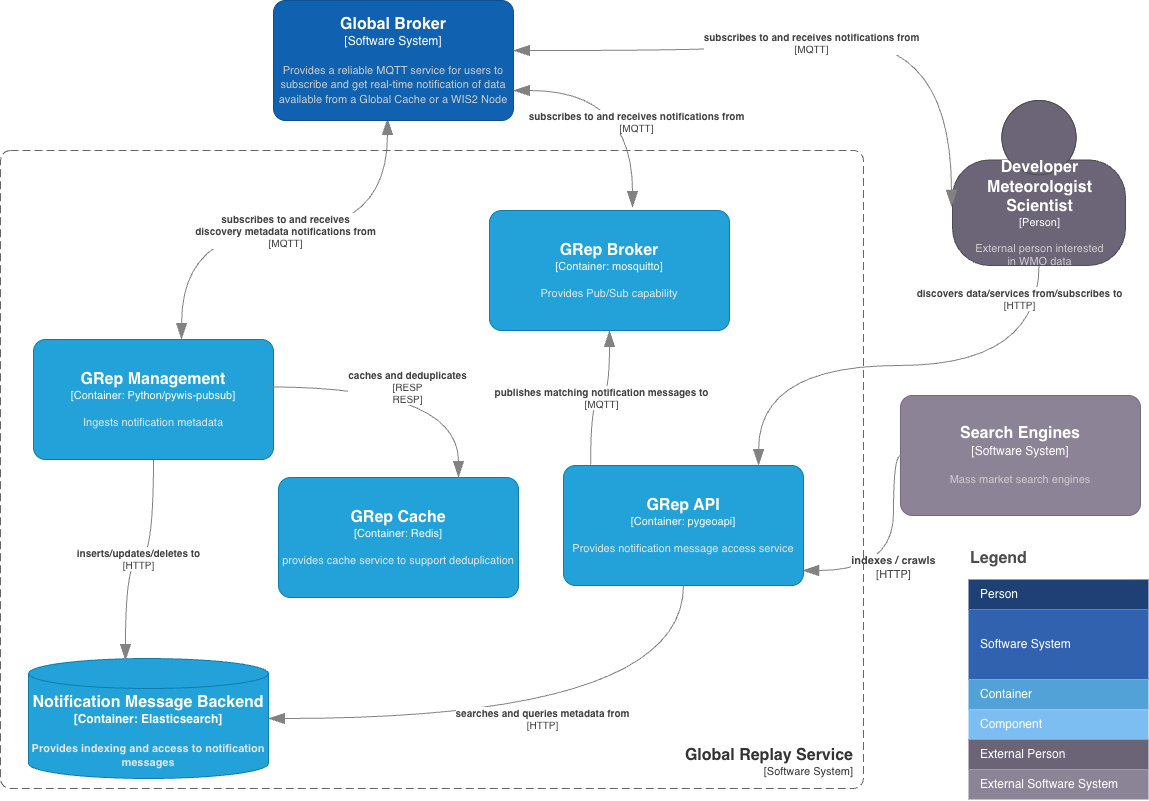

The diagram above was exported from draw.io. Its source (the exported page's mxGraphModel, read from the mxfile embedded in the PNG):
<mxGraphModel dx="1454" dy="977" grid="0" gridSize="10" guides="1" tooltips="1" connect="1" arrows="1" fold="1" page="1" pageScale="1" pageWidth="1169" pageHeight="827" math="0" shadow="0">
  <root>
    <mxCell id="C-a4guP6hnbmqBrlELim-0" />
    <mxCell id="C-a4guP6hnbmqBrlELim-1" parent="C-a4guP6hnbmqBrlELim-0" />
    <mxCell id="C-a4guP6hnbmqBrlELim-7" parent="C-a4guP6hnbmqBrlELim-1" style="align=left;fontSize=16;fontStyle=1;strokeColor=none;fillColor=none;fontColor=#4D4D4D;spacingTop=-8;resizable=0;" value="Legend" vertex="1">
      <mxGeometry height="30" width="180" x="980" y="568" as="geometry" />
    </mxCell>
    <mxCell id="C-a4guP6hnbmqBrlELim-8" parent="C-a4guP6hnbmqBrlELim-1" style="shape=table;html=1;whiteSpace=wrap;startSize=0;container=1;collapsible=0;childLayout=tableLayout;fillColor=none;align=left;spacingLeft=10;strokeColor=none;rounded=1;arcSize=11;fontColor=#FFFFFF;resizable=0;points=[[0.25,0,0],[0.5,0,0],[0.75,0,0],[1,0.25,0],[1,0.5,0],[1,0.75,0],[0.75,1,0],[0.5,1,0],[0.25,1,0],[0,0.75,0],[0,0.5,0],[0,0.25,0]];" value="" vertex="1">
      <mxGeometry height="220" width="180" x="980" y="602" as="geometry" />
    </mxCell>
    <mxCell id="C-a4guP6hnbmqBrlELim-9" parent="C-a4guP6hnbmqBrlELim-8" style="shape=partialRectangle;html=1;whiteSpace=wrap;connectable=0;fillColor=#1E4074;top=0;left=0;bottom=0;right=0;overflow=hidden;pointerEvents=1;align=left;spacingLeft=10;strokeColor=none;fontColor=#FFFFFF;" value="Person" vertex="1">
      <mxGeometry height="30" width="180" as="geometry" />
    </mxCell>
    <mxCell id="C-a4guP6hnbmqBrlELim-10" parent="C-a4guP6hnbmqBrlELim-8" style="shape=partialRectangle;html=1;whiteSpace=wrap;connectable=0;fillColor=#3162AF;top=0;left=0;bottom=0;right=0;overflow=hidden;pointerEvents=1;align=left;spacingLeft=10;fontColor=#FFFFFF;" value="Software System" vertex="1">
      <mxGeometry height="70" width="180" y="30" as="geometry" />
    </mxCell>
    <mxCell id="C-a4guP6hnbmqBrlELim-11" parent="C-a4guP6hnbmqBrlELim-8" style="shape=partialRectangle;html=1;whiteSpace=wrap;connectable=0;fillColor=#52A2D8;top=0;left=0;bottom=0;right=0;overflow=hidden;pointerEvents=1;align=left;spacingLeft=10;fontColor=#FFFFFF;" value="Container" vertex="1">
      <mxGeometry height="30" width="180" y="100" as="geometry" />
    </mxCell>
    <mxCell id="C-a4guP6hnbmqBrlELim-12" parent="C-a4guP6hnbmqBrlELim-8" style="shape=partialRectangle;html=1;whiteSpace=wrap;connectable=0;fillColor=#7CBEF1;top=0;left=0;bottom=0;right=0;overflow=hidden;pointerEvents=1;align=left;spacingLeft=10;fontColor=#FFFFFF;" value="Component" vertex="1">
      <mxGeometry height="30" width="180" y="130" as="geometry" />
    </mxCell>
    <mxCell id="C-a4guP6hnbmqBrlELim-13" parent="C-a4guP6hnbmqBrlELim-8" style="shape=partialRectangle;html=1;whiteSpace=wrap;connectable=0;fillColor=#6B6477;top=0;left=0;bottom=0;right=0;overflow=hidden;pointerEvents=1;align=left;spacingLeft=10;fontColor=#FFFFFF;" value="External Person" vertex="1">
      <mxGeometry height="30" width="180" y="160" as="geometry" />
    </mxCell>
    <mxCell id="C-a4guP6hnbmqBrlELim-14" parent="C-a4guP6hnbmqBrlELim-8" style="shape=partialRectangle;html=1;whiteSpace=wrap;connectable=0;fillColor=#8B8496;top=0;left=0;bottom=0;right=0;overflow=hidden;pointerEvents=1;align=left;spacingLeft=10;fontColor=#FFFFFF;" value="External Software System" vertex="1">
      <mxGeometry height="30" width="180" y="190" as="geometry" />
    </mxCell>
    <object placeholders="1" c4Type="Relationship" c4Technology="HTTP" c4Description="discovers data/services from/subscribes to" label="&lt;div style=&quot;text-align: left&quot;&gt;&lt;div style=&quot;text-align: center&quot;&gt;&lt;b&gt;%c4Description%&lt;/b&gt;&lt;/div&gt;&lt;div style=&quot;text-align: center&quot;&gt;[%c4Technology%]&lt;/div&gt;&lt;/div&gt;" id="C-a4guP6hnbmqBrlELim-16">
      <mxCell edge="1" parent="C-a4guP6hnbmqBrlELim-1" source="C-a4guP6hnbmqBrlELim-15" style="endArrow=blockThin;html=1;fontSize=10;fontColor=#404040;strokeWidth=1;endFill=1;strokeColor=#828282;elbow=vertical;metaEdit=1;endSize=14;startSize=14;jumpStyle=arc;jumpSize=16;rounded=0;edgeStyle=orthogonalEdgeStyle;curved=1;exitX=0.5;exitY=1;exitDx=0;exitDy=0;exitPerimeter=0;entryX=0.813;entryY=0;entryDx=0;entryDy=0;entryPerimeter=0;" target="jN8Q3DkR9RhGoOf_a5Cy-0">
        <mxGeometry relative="1" width="240" x="-0.8617" y="-20" as="geometry">
          <mxPoint as="offset" />
          <mxPoint x="1220" y="330" as="sourcePoint" />
          <mxPoint x="488" y="502.03999999999996" as="targetPoint" />
        </mxGeometry>
      </mxCell>
    </object>
    <object placeholders="1" c4Name="Search Engines" c4Type="Software System" c4Description="Mass market search engines" label="&lt;font style=&quot;font-size: 16px&quot;&gt;&lt;b&gt;%c4Name%&lt;/b&gt;&lt;/font&gt;&lt;div&gt;[%c4Type%]&lt;/div&gt;&lt;br&gt;&lt;div&gt;&lt;font style=&quot;font-size: 11px&quot;&gt;&lt;font color=&quot;#cccccc&quot;&gt;%c4Description%&lt;/font&gt;&lt;/div&gt;" id="C-a4guP6hnbmqBrlELim-19">
      <mxCell parent="C-a4guP6hnbmqBrlELim-1" style="rounded=1;whiteSpace=wrap;html=1;labelBackgroundColor=none;fillColor=#8C8496;fontColor=#ffffff;align=center;arcSize=10;strokeColor=#736782;metaEdit=1;resizable=0;points=[[0.25,0,0],[0.5,0,0],[0.75,0,0],[1,0.25,0],[1,0.5,0],[1,0.75,0],[0.75,1,0],[0.5,1,0],[0.25,1,0],[0,0.75,0],[0,0.5,0],[0,0.25,0]];" vertex="1">
        <mxGeometry height="120" width="240" x="912" y="418" as="geometry" />
      </mxCell>
    </object>
    <object placeholders="1" c4Type="Relationship" c4Technology="HTTP" c4Description="indexes / crawls" label="&lt;div style=&quot;text-align: left; font-size: 11px;&quot;&gt;&lt;div style=&quot;text-align: center; font-size: 11px;&quot;&gt;&lt;b style=&quot;font-size: 11px;&quot;&gt;%c4Description%&lt;/b&gt;&lt;/div&gt;&lt;div style=&quot;text-align: center; font-size: 11px;&quot;&gt;[%c4Technology%]&lt;/div&gt;&lt;/div&gt;" id="C-a4guP6hnbmqBrlELim-20">
      <mxCell edge="1" parent="C-a4guP6hnbmqBrlELim-1" source="C-a4guP6hnbmqBrlELim-19" style="endArrow=blockThin;html=1;fontSize=11;fontColor=#404040;strokeWidth=1;endFill=1;strokeColor=#828282;elbow=vertical;metaEdit=1;endSize=14;startSize=14;jumpStyle=arc;jumpSize=16;rounded=0;edgeStyle=orthogonalEdgeStyle;curved=1;exitX=0;exitY=0.5;exitDx=0;exitDy=0;exitPerimeter=0;entryX=0.996;entryY=0.875;entryDx=0;entryDy=0;entryPerimeter=0;" target="jN8Q3DkR9RhGoOf_a5Cy-0">
        <mxGeometry relative="1" width="240" x="0.1176" as="geometry">
          <mxPoint as="offset" />
          <Array as="points">
            <mxPoint x="905" y="478" />
            <mxPoint x="905" y="593" />
          </Array>
          <mxPoint x="426" y="254" as="sourcePoint" />
          <mxPoint x="488" y="476" as="targetPoint" />
        </mxGeometry>
      </mxCell>
    </object>
    <object placeholders="1" c4Type="Relationship" c4Technology="MQTT" c4Description="subscribes to and receives&#10;discovery metadata notifications from" label="&lt;div style=&quot;text-align: left&quot;&gt;&lt;div style=&quot;text-align: center&quot;&gt;&lt;b&gt;%c4Description%&lt;/b&gt;&lt;/div&gt;&lt;div style=&quot;text-align: center&quot;&gt;[%c4Technology%]&lt;/div&gt;&lt;/div&gt;" id="C-a4guP6hnbmqBrlELim-21">
      <mxCell edge="1" parent="C-a4guP6hnbmqBrlELim-1" source="jN8Q3DkR9RhGoOf_a5Cy-8" style="endArrow=blockThin;html=1;fontSize=10;fontColor=#404040;strokeWidth=1;endFill=1;strokeColor=#828282;elbow=vertical;metaEdit=1;endSize=14;startSize=14;jumpStyle=arc;jumpSize=16;rounded=0;edgeStyle=orthogonalEdgeStyle;exitX=0.617;exitY=0;exitDx=0;exitDy=0;exitPerimeter=0;entryX=0.475;entryY=0.983;entryDx=0;entryDy=0;entryPerimeter=0;curved=1;startArrow=blockThin;startFill=1;" target="jN8Q3DkR9RhGoOf_a5Cy-1">
        <mxGeometry relative="1" width="240" x="-0.0025" as="geometry">
          <mxPoint as="offset" />
          <mxPoint x="368" y="416" as="sourcePoint" />
          <mxPoint x="772" y="228" as="targetPoint" />
        </mxGeometry>
      </mxCell>
    </object>
    <object placeholders="1" c4Type="Notification Message Backend" c4Container="Container" c4Technology="Elasticsearch" c4Description="Provides indexing and access to notification messages" label="&lt;font style=&quot;font-size: 16px&quot;&gt;&lt;b&gt;%c4Type%&lt;/font&gt;&lt;div&gt;[%c4Container%:&amp;nbsp;%c4Technology%]&lt;/div&gt;&lt;br&gt;&lt;div&gt;&lt;font style=&quot;font-size: 11px&quot;&gt;&lt;font color=&quot;#E6E6E6&quot;&gt;%c4Description%&lt;/font&gt;&lt;/div&gt;" id="cWISdHsoDPBGy6k4YlUp-1">
      <mxCell parent="C-a4guP6hnbmqBrlELim-1" style="shape=cylinder3;size=15;whiteSpace=wrap;html=1;boundedLbl=1;rounded=0;labelBackgroundColor=none;fillColor=#23A2D9;fontSize=12;fontColor=#ffffff;align=center;strokeColor=#0E7DAD;metaEdit=1;points=[[0.5,0,0],[1,0.25,0],[1,0.5,0],[1,0.75,0],[0.5,1,0],[0,0.75,0],[0,0.5,0],[0,0.25,0]];resizable=0;" vertex="1">
        <mxGeometry height="120" width="240" x="40" y="681" as="geometry" />
      </mxCell>
    </object>
    <object placeholders="1" c4Type="Relationship" c4Technology="HTTP" c4Description="searches and queries metadata from" label="&lt;div style=&quot;text-align: left&quot;&gt;&lt;div style=&quot;text-align: center&quot;&gt;&lt;b&gt;%c4Description%&lt;/b&gt;&lt;/div&gt;&lt;div style=&quot;text-align: center&quot;&gt;[%c4Technology%]&lt;/div&gt;&lt;/div&gt;" id="cWISdHsoDPBGy6k4YlUp-2">
      <mxCell edge="1" parent="C-a4guP6hnbmqBrlELim-1" source="jN8Q3DkR9RhGoOf_a5Cy-0" style="endArrow=blockThin;html=1;fontSize=10;fontColor=#404040;strokeWidth=1;endFill=1;strokeColor=#828282;elbow=vertical;metaEdit=1;endSize=14;startSize=14;jumpStyle=arc;jumpSize=16;rounded=0;edgeStyle=orthogonalEdgeStyle;curved=1;entryX=1;entryY=0.5;entryDx=0;entryDy=0;entryPerimeter=0;exitX=0.5;exitY=1;exitDx=0;exitDy=0;exitPerimeter=0;" target="cWISdHsoDPBGy6k4YlUp-1">
        <mxGeometry relative="1" width="240" as="geometry">
          <mxPoint x="381" y="587" as="sourcePoint" />
          <mxPoint x="621" y="587" as="targetPoint" />
        </mxGeometry>
      </mxCell>
    </object>
    <object placeholders="1" c4Type="Relationship" c4Technology="HTTP" c4Description="inserts/updates/deletes to" label="&lt;div style=&quot;text-align: left&quot;&gt;&lt;div style=&quot;text-align: center&quot;&gt;&lt;b&gt;%c4Description%&lt;/b&gt;&lt;/div&gt;&lt;div style=&quot;text-align: center&quot;&gt;[%c4Technology%]&lt;/div&gt;&lt;/div&gt;" id="yD-GhJnfxpZO8xPKFXi9-2">
      <mxCell edge="1" parent="C-a4guP6hnbmqBrlELim-1" source="jN8Q3DkR9RhGoOf_a5Cy-8" style="endArrow=blockThin;html=1;fontSize=10;fontColor=#404040;strokeWidth=1;endFill=1;strokeColor=#828282;elbow=vertical;metaEdit=1;endSize=14;startSize=14;jumpStyle=arc;jumpSize=16;rounded=0;edgeStyle=orthogonalEdgeStyle;curved=1;exitX=0.5;exitY=1;exitDx=0;exitDy=0;exitPerimeter=0;entryX=0.404;entryY=0.017;entryDx=0;entryDy=0;entryPerimeter=0;" target="cWISdHsoDPBGy6k4YlUp-1">
        <mxGeometry relative="1" width="240" as="geometry">
          <mxPoint x="483" y="415" as="sourcePoint" />
          <mxPoint x="723" y="415" as="targetPoint" />
        </mxGeometry>
      </mxCell>
    </object>
    <object placeholders="1" c4Name="GRep API" c4Type="Container" c4Technology="pygeoapi" c4Description="Provides notification message access service" label="&lt;font style=&quot;font-size: 16px&quot;&gt;&lt;b&gt;%c4Name%&lt;/b&gt;&lt;/font&gt;&lt;div&gt;[%c4Type%: %c4Technology%]&lt;/div&gt;&lt;br&gt;&lt;div&gt;&lt;font style=&quot;font-size: 11px&quot;&gt;&lt;font color=&quot;#E6E6E6&quot;&gt;%c4Description%&lt;/font&gt;&lt;/div&gt;" id="jN8Q3DkR9RhGoOf_a5Cy-0">
      <mxCell parent="C-a4guP6hnbmqBrlELim-1" style="rounded=1;whiteSpace=wrap;html=1;fontSize=11;labelBackgroundColor=none;fillColor=#23A2D9;fontColor=#ffffff;align=center;arcSize=10;strokeColor=#0E7DAD;metaEdit=1;resizable=0;points=[[0.25,0,0],[0.5,0,0],[0.75,0,0],[1,0.25,0],[1,0.5,0],[1,0.75,0],[0.75,1,0],[0.5,1,0],[0.25,1,0],[0,0.75,0],[0,0.5,0],[0,0.25,0]];" vertex="1">
        <mxGeometry height="120" width="240" x="575" y="488" as="geometry" />
      </mxCell>
    </object>
    <object placeholders="1" c4Name="Global Broker" c4Type="Software System" c4Description="Provides a reliable MQTT service for users to subscribe and get real-time notification of data available from a Global Cache or a WIS2 Node" label="&lt;font style=&quot;font-size: 16px&quot;&gt;&lt;b&gt;%c4Name%&lt;/b&gt;&lt;/font&gt;&lt;div&gt;[%c4Type%]&lt;/div&gt;&lt;br&gt;&lt;div&gt;&lt;font style=&quot;font-size: 11px&quot;&gt;&lt;font color=&quot;#cccccc&quot;&gt;%c4Description%&lt;/font&gt;&lt;/div&gt;" id="jN8Q3DkR9RhGoOf_a5Cy-1">
      <mxCell parent="C-a4guP6hnbmqBrlELim-1" style="rounded=1;whiteSpace=wrap;html=1;labelBackgroundColor=none;fillColor=#1061B0;fontColor=#ffffff;align=center;arcSize=10;strokeColor=#0D5091;metaEdit=1;resizable=0;points=[[0.25,0,0],[0.5,0,0],[0.75,0,0],[1,0.25,0],[1,0.5,0],[1,0.75,0],[0.75,1,0],[0.5,1,0],[0.25,1,0],[0,0.75,0],[0,0.5,0],[0,0.25,0]];" vertex="1">
        <mxGeometry height="120" width="240" x="285" y="23" as="geometry" />
      </mxCell>
    </object>
    <object placeholders="1" c4Name="Global Replay Service" c4Type="SystemScopeBoundary" c4Application="Software System" label="&lt;font style=&quot;font-size: 16px&quot;&gt;&lt;b&gt;&lt;div style=&quot;&quot;&gt;%c4Name%&lt;/div&gt;&lt;/b&gt;&lt;/font&gt;&lt;div style=&quot;&quot;&gt;[%c4Application%]&lt;/div&gt;" id="jN8Q3DkR9RhGoOf_a5Cy-4">
      <mxCell parent="C-a4guP6hnbmqBrlELim-1" style="rounded=1;fontSize=11;whiteSpace=wrap;html=1;dashed=1;arcSize=20;fillColor=none;strokeColor=#666666;fontColor=#333333;labelBackgroundColor=none;align=right;verticalAlign=bottom;labelBorderColor=none;spacingTop=0;spacing=10;dashPattern=8 4;metaEdit=1;rotatable=0;perimeter=rectanglePerimeter;noLabel=0;labelPadding=0;allowArrows=0;connectable=0;expand=0;recursiveResize=0;editable=1;pointerEvents=0;absoluteArcSize=1;points=[[0.25,0,0],[0.5,0,0],[0.75,0,0],[1,0.25,0],[1,0.5,0],[1,0.75,0],[0.75,1,0],[0.5,1,0],[0.25,1,0],[0,0.75,0],[0,0.5,0],[0,0.25,0]];" vertex="1">
        <mxGeometry height="638" width="863" x="12" y="173" as="geometry" />
      </mxCell>
    </object>
    <object placeholders="1" c4Name="Developer &#10;Meteorologist &#10;Scientist" c4Type="Person" c4Description="External person interested &#10;in WMO data" label="&lt;font style=&quot;font-size: 16px&quot;&gt;&lt;b&gt;%c4Name%&lt;/b&gt;&lt;/font&gt;&lt;div&gt;[%c4Type%]&lt;/div&gt;&lt;br&gt;&lt;div&gt;&lt;font style=&quot;font-size: 11px&quot;&gt;&lt;font color=&quot;#cccccc&quot;&gt;%c4Description%&lt;/font&gt;&lt;/div&gt;" id="C-a4guP6hnbmqBrlELim-15">
      <mxCell parent="C-a4guP6hnbmqBrlELim-1" style="html=1;fontSize=11;dashed=0;whitespace=wrap;fillColor=#6C6477;strokeColor=#4D4D4D;fontColor=#ffffff;shape=mxgraph.c4.person2;align=center;metaEdit=1;points=[[0.5,0,0],[1,0.5,0],[1,0.75,0],[0.75,1,0],[0.5,1,0],[0.25,1,0],[0,0.75,0],[0,0.5,0]];resizable=1;" vertex="1">
        <mxGeometry height="165" width="173" x="964" y="123" as="geometry" />
      </mxCell>
    </object>
    <object placeholders="1" c4Name="GRep Management" c4Type="Container" c4Technology="Python/pywis-pubsub" c4Description="Ingests notification metadata" label="&lt;font style=&quot;font-size: 16px&quot;&gt;&lt;b&gt;%c4Name%&lt;/b&gt;&lt;/font&gt;&lt;div&gt;[%c4Type%: %c4Technology%]&lt;/div&gt;&lt;br&gt;&lt;div&gt;&lt;font style=&quot;font-size: 11px&quot;&gt;&lt;font color=&quot;#E6E6E6&quot;&gt;%c4Description%&lt;/font&gt;&lt;/div&gt;" id="jN8Q3DkR9RhGoOf_a5Cy-8">
      <mxCell parent="C-a4guP6hnbmqBrlELim-1" style="rounded=1;whiteSpace=wrap;html=1;fontSize=11;labelBackgroundColor=none;fillColor=#23A2D9;fontColor=#ffffff;align=center;arcSize=10;strokeColor=#0E7DAD;metaEdit=1;resizable=0;points=[[0.25,0,0],[0.5,0,0],[0.75,0,0],[1,0.25,0],[1,0.5,0],[1,0.75,0],[0.75,1,0],[0.5,1,0],[0.25,1,0],[0,0.75,0],[0,0.5,0],[0,0.25,0]];" vertex="1">
        <mxGeometry height="120" width="240" x="45" y="362" as="geometry" />
      </mxCell>
    </object>
    <object placeholders="1" c4Name="GRep Broker" c4Type="Container" c4Technology="mosquitto" c4Description="Provides Pub/Sub capability" label="&lt;font style=&quot;font-size: 16px&quot;&gt;&lt;b&gt;%c4Name%&lt;/b&gt;&lt;/font&gt;&lt;div&gt;[%c4Type%: %c4Technology%]&lt;/div&gt;&lt;br&gt;&lt;div&gt;&lt;font style=&quot;font-size: 11px&quot;&gt;&lt;font color=&quot;#E6E6E6&quot;&gt;%c4Description%&lt;/font&gt;&lt;/div&gt;" id="jl4ukx2dyT2OT9IUhVGk-0">
      <mxCell parent="C-a4guP6hnbmqBrlELim-1" style="rounded=1;whiteSpace=wrap;html=1;fontSize=11;labelBackgroundColor=none;fillColor=#23A2D9;fontColor=#ffffff;align=center;arcSize=10;strokeColor=#0E7DAD;metaEdit=1;resizable=0;points=[[0.25,0,0],[0.5,0,0],[0.75,0,0],[1,0.25,0],[1,0.5,0],[1,0.75,0],[0.75,1,0],[0.5,1,0],[0.25,1,0],[0,0.75,0],[0,0.5,0],[0,0.25,0]];" vertex="1">
        <mxGeometry height="120" width="240" x="501" y="233" as="geometry" />
      </mxCell>
    </object>
    <object placeholders="1" c4Type="Relationship" c4Technology="MQTT" c4Description="publishes matching notification messages to" label="&lt;div style=&quot;text-align: left&quot;&gt;&lt;div style=&quot;text-align: center&quot;&gt;&lt;b&gt;%c4Description%&lt;/b&gt;&lt;/div&gt;&lt;div style=&quot;text-align: center&quot;&gt;[%c4Technology%]&lt;/div&gt;&lt;/div&gt;" id="jl4ukx2dyT2OT9IUhVGk-1">
      <mxCell edge="1" parent="C-a4guP6hnbmqBrlELim-1" source="jN8Q3DkR9RhGoOf_a5Cy-0" style="endArrow=blockThin;html=1;fontSize=10;fontColor=#404040;strokeWidth=1;endFill=1;strokeColor=#828282;elbow=vertical;metaEdit=1;endSize=14;startSize=14;jumpStyle=arc;jumpSize=16;rounded=0;edgeStyle=orthogonalEdgeStyle;exitX=0.113;exitY=-0.008;exitDx=0;exitDy=0;exitPerimeter=0;curved=1;" target="jl4ukx2dyT2OT9IUhVGk-0">
        <mxGeometry relative="1" width="240" as="geometry">
          <mxPoint x="703" y="438" as="sourcePoint" />
          <mxPoint x="943" y="438" as="targetPoint" />
        </mxGeometry>
      </mxCell>
    </object>
    <object placeholders="1" c4Type="Relationship" c4Technology="MQTT" c4Description="subscribes to and receives notifications from" label="&lt;div style=&quot;text-align: left&quot;&gt;&lt;div style=&quot;text-align: center&quot;&gt;&lt;b&gt;%c4Description%&lt;/b&gt;&lt;/div&gt;&lt;div style=&quot;text-align: center&quot;&gt;[%c4Technology%]&lt;/div&gt;&lt;/div&gt;" id="jl4ukx2dyT2OT9IUhVGk-2">
      <mxCell edge="1" parent="C-a4guP6hnbmqBrlELim-1" source="C-a4guP6hnbmqBrlELim-15" style="endArrow=blockThin;html=1;fontSize=10;fontColor=#404040;strokeWidth=1;endFill=1;strokeColor=#828282;elbow=vertical;metaEdit=1;endSize=14;startSize=14;jumpStyle=arc;jumpSize=16;rounded=0;edgeStyle=orthogonalEdgeStyle;exitX=-0.006;exitY=0.642;exitDx=0;exitDy=0;exitPerimeter=0;entryX=1;entryY=0.417;entryDx=0;entryDy=0;entryPerimeter=0;curved=1;startArrow=blockThin;startFill=1;" target="jN8Q3DkR9RhGoOf_a5Cy-1">
        <mxGeometry relative="1" width="240" as="geometry">
          <Array as="points">
            <mxPoint x="963" y="65" />
            <mxPoint x="745" y="65" />
            <mxPoint x="745" y="73" />
          </Array>
          <mxPoint x="731" y="82.5" as="sourcePoint" />
          <mxPoint x="971" y="82.5" as="targetPoint" />
        </mxGeometry>
      </mxCell>
    </object>
    <object placeholders="1" c4Type="Relationship" c4Technology="MQTT" c4Description="subscribes to and receives notifications from" label="&lt;div style=&quot;text-align: left&quot;&gt;&lt;div style=&quot;text-align: center&quot;&gt;&lt;b&gt;%c4Description%&lt;/b&gt;&lt;/div&gt;&lt;div style=&quot;text-align: center&quot;&gt;[%c4Technology%]&lt;/div&gt;&lt;/div&gt;" id="VDPkg7qCqYt-lwHSWOo_-0">
      <mxCell edge="1" parent="C-a4guP6hnbmqBrlELim-1" source="jl4ukx2dyT2OT9IUhVGk-0" style="endArrow=blockThin;html=1;fontSize=10;fontColor=#404040;strokeWidth=1;endFill=1;strokeColor=#828282;elbow=vertical;metaEdit=1;endSize=14;startSize=14;jumpStyle=arc;jumpSize=16;rounded=0;edgeStyle=orthogonalEdgeStyle;exitX=0.596;exitY=-0.025;exitDx=0;exitDy=0;exitPerimeter=0;entryX=1;entryY=0.75;entryDx=0;entryDy=0;entryPerimeter=0;curved=1;startArrow=blockThin;startFill=1;" target="jN8Q3DkR9RhGoOf_a5Cy-1">
        <mxGeometry relative="1" width="240" x="-0.2712" y="-4" as="geometry">
          <mxPoint as="offset" />
          <mxPoint x="973" y="239" as="sourcePoint" />
          <mxPoint x="535" y="83" as="targetPoint" />
        </mxGeometry>
      </mxCell>
    </object>
    <object placeholders="1" c4Name="GRep Cache" c4Type="Container" c4Technology="Redis" c4Description="provides cache service to support deduplication" label="&lt;font style=&quot;font-size: 16px&quot;&gt;&lt;b&gt;%c4Name%&lt;/b&gt;&lt;/font&gt;&lt;div&gt;[%c4Type%: %c4Technology%]&lt;/div&gt;&lt;br&gt;&lt;div&gt;&lt;font style=&quot;font-size: 11px&quot;&gt;&lt;font color=&quot;#E6E6E6&quot;&gt;%c4Description%&lt;/font&gt;&lt;/div&gt;" id="c9FncAPPbqkFcSv1WbKm-0">
      <mxCell parent="C-a4guP6hnbmqBrlELim-1" style="rounded=1;whiteSpace=wrap;html=1;fontSize=11;labelBackgroundColor=none;fillColor=#23A2D9;fontColor=#ffffff;align=center;arcSize=10;strokeColor=#0E7DAD;metaEdit=1;resizable=0;points=[[0.25,0,0],[0.5,0,0],[0.75,0,0],[1,0.25,0],[1,0.5,0],[1,0.75,0],[0.75,1,0],[0.5,1,0],[0.25,1,0],[0,0.75,0],[0,0.5,0],[0,0.25,0]];" vertex="1">
        <mxGeometry height="120" width="240" x="290" y="500" as="geometry" />
      </mxCell>
    </object>
    <object placeholders="1" c4Type="Relationship" c4Technology="RESP&#10;RESP" c4Description="caches and deduplicates" label="&lt;div style=&quot;text-align: left&quot;&gt;&lt;div style=&quot;text-align: center&quot;&gt;&lt;b&gt;%c4Description%&lt;/b&gt;&lt;/div&gt;&lt;div style=&quot;text-align: center&quot;&gt;[%c4Technology%]&lt;/div&gt;&lt;/div&gt;" id="c9FncAPPbqkFcSv1WbKm-1">
      <mxCell edge="1" parent="C-a4guP6hnbmqBrlELim-1" source="jN8Q3DkR9RhGoOf_a5Cy-8" style="endArrow=blockThin;html=1;fontSize=10;fontColor=#404040;strokeWidth=1;endFill=1;strokeColor=#828282;elbow=vertical;metaEdit=1;endSize=14;startSize=14;jumpStyle=arc;jumpSize=16;rounded=0;edgeStyle=orthogonalEdgeStyle;entryX=0.75;entryY=0;entryDx=0;entryDy=0;entryPerimeter=0;exitX=0.977;exitY=0.395;exitDx=0;exitDy=0;exitPerimeter=0;curved=1;" target="c9FncAPPbqkFcSv1WbKm-0">
        <mxGeometry relative="1" width="240" as="geometry">
          <mxPoint x="401" y="354" as="sourcePoint" />
          <mxPoint x="641" y="354" as="targetPoint" />
        </mxGeometry>
      </mxCell>
    </object>
  </root>
</mxGraphModel>